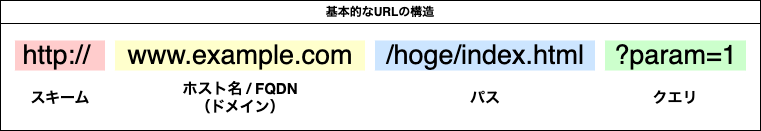

The diagram above was exported from draw.io. Its source (the exported page's mxGraphModel, read from the mxfile embedded in the PNG):
<mxGraphModel dx="1386" dy="802" grid="1" gridSize="10" guides="1" tooltips="1" connect="1" arrows="1" fold="1" page="1" pageScale="1" pageWidth="827" pageHeight="1169" math="0" shadow="0">
  <root>
    <mxCell id="0" />
    <mxCell id="1" parent="0" />
    <mxCell id="15" value="基本的なURLの構造" style="swimlane;whiteSpace=wrap;html=1;" vertex="1" parent="1">
      <mxGeometry x="30" y="20" width="760" height="130" as="geometry">
        <mxRectangle x="30" y="20" width="100" height="30" as="alternateBounds" />
      </mxGeometry>
    </mxCell>
    <mxCell id="2" value="http://&amp;nbsp;" style="text;html=1;strokeColor=none;fillColor=#FFCCCC;align=center;verticalAlign=middle;whiteSpace=wrap;rounded=0;fontSize=27;fontColor=#000000;" parent="15" vertex="1">
      <mxGeometry x="14.5" y="40" width="90" height="30" as="geometry" />
    </mxCell>
    <mxCell id="10" value="スキーム" style="text;html=1;align=center;verticalAlign=middle;whiteSpace=wrap;rounded=0;fontSize=15;labelBackgroundColor=default;fontColor=default;fontStyle=1;" parent="15" vertex="1">
      <mxGeometry x="9.5" y="82" width="100" height="30" as="geometry" />
    </mxCell>
    <mxCell id="11" value="ホスト名 / FQDN&lt;br&gt;（ドメイン）" style="text;html=1;align=center;verticalAlign=middle;whiteSpace=wrap;rounded=0;fontSize=15;labelBackgroundColor=default;fontColor=default;fontStyle=1;" parent="15" vertex="1">
      <mxGeometry x="164.5" y="82" width="150" height="30" as="geometry" />
    </mxCell>
    <mxCell id="12" value="パス" style="text;html=1;align=center;verticalAlign=middle;whiteSpace=wrap;rounded=0;fontSize=15;labelBackgroundColor=default;fontColor=default;fontStyle=1;" parent="15" vertex="1">
      <mxGeometry x="434.5" y="82" width="100" height="30" as="geometry" />
    </mxCell>
    <mxCell id="13" value="クエリ" style="text;html=1;align=center;verticalAlign=middle;whiteSpace=wrap;rounded=0;fontSize=15;labelBackgroundColor=default;fontColor=default;fontStyle=1;" parent="15" vertex="1">
      <mxGeometry x="625" y="82" width="100" height="30" as="geometry" />
    </mxCell>
    <mxCell id="4" value="www.example.com" style="text;html=1;strokeColor=none;fillColor=#FFFFCC;align=center;verticalAlign=middle;whiteSpace=wrap;rounded=0;fontSize=27;labelBackgroundColor=none;fontColor=#000000;" parent="15" vertex="1">
      <mxGeometry x="114.5" y="40" width="250" height="30" as="geometry" />
    </mxCell>
    <mxCell id="5" value="/hoge/index.html" style="text;html=1;strokeColor=none;fillColor=#CCE5FF;align=center;verticalAlign=middle;whiteSpace=wrap;rounded=0;fontSize=27;fontColor=#000000;" parent="15" vertex="1">
      <mxGeometry x="374.5" y="40" width="220" height="30" as="geometry" />
    </mxCell>
    <mxCell id="7" value="?param=1" style="text;html=1;strokeColor=none;fillColor=#CCFFCC;align=center;verticalAlign=middle;whiteSpace=wrap;rounded=0;fontSize=27;fontColor=#000000;" parent="15" vertex="1">
      <mxGeometry x="604.5" y="40" width="141" height="30" as="geometry" />
    </mxCell>
  </root>
</mxGraphModel>